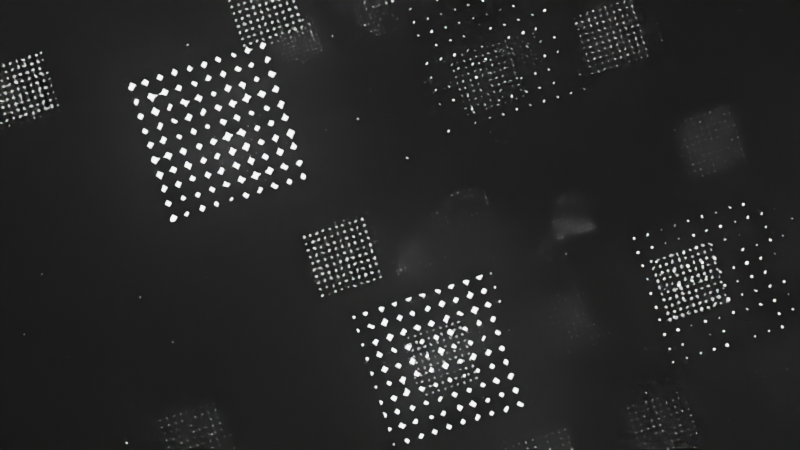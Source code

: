 # Source: grid_flyby_animation.blend  (saved by Blender 2.83.20; exported with 4.5.12 LTS)
import bpy
from mathutils import Matrix  # noqa: F401  (used for matrix-valued properties, if any)

bpy.ops.wm.read_factory_settings(use_empty=True)
scene = bpy.context.scene
scene.name = 'Scene'

# ---- collections
col_collection = bpy.data.collections.new('Collection'); scene.collection.children.link(col_collection)
col_block = bpy.data.collections.new('block'); scene.collection.children.link(col_block)

# ---- materials (node trees are filled in below, after node groups)
mat_material = bpy.data.materials.new('Material')
mat_material.surface_render_method = 'BLENDED'
mat_material.blend_method = 'BLEND'
mat_material.use_transparent_shadow = False
mat_material_001 = bpy.data.materials.new('Material.001')
mat_material_001.use_transparent_shadow = False

# ---- material node trees
mat_material.use_nodes = True; mat_material.node_tree.nodes.clear()
_N = mat_material.node_tree.nodes; _L = mat_material.node_tree.links
n0 = _N.new('ShaderNodeOutputMaterial'); n0.name = 'Material Output'; n0.location = (382, 300)
n1 = _N.new('ShaderNodeMixShader'); n1.name = 'Mix Shader'; n1.location = (-107, 377)
n2 = _N.new('ShaderNodeMapping'); n2.name = 'Mapping'; n2.location = (-1106, 389)
n2.width = 240
n3 = _N.new('ShaderNodeEmission'); n3.name = 'Emission'; n3.location = (-201, 126)
n3.inputs[1].default_value = 20.1
n4 = _N.new('ShaderNodeBsdfTransparent'); n4.name = 'Transparent BSDF'; n4.location = (-194, 232)
n5 = _N.new('ShaderNodeTexBrick'); n5.name = 'Brick Texture'; n5.location = (-1556, 384)
n5.squash_frequency = 5
n5.inputs[2].default_value = (0.3757, 0.3757, 0.3757, 1.0)
n5.inputs[4].default_value = 3.0
n5.inputs[5].default_value = 0.125
n5.inputs[6].default_value = 0.0
n5.inputs[9].default_value = 0.5
n6 = _N.new('ShaderNodeMix'); n6.name = 'Mix'; n6.location = (-1326, 378)
n6.data_type = 'RGBA'
n6.inputs[0].default_value = 0.7667
n7 = _N.new('ShaderNodeTexCoord'); n7.name = 'Texture Coordinate'; n7.location = (-1959, 394)
n8 = _N.new('ShaderNodeTexVoronoi'); n8.name = 'Voronoi Texture'; n8.location = (-816, 371)
n8.inputs[2].default_value = 13.0
n8.inputs[8].default_value = 0.1083
n9 = _N.new('ShaderNodeValToRGB'); n9.name = 'ColorRamp'; n9.location = (-517, 355)
n9.color_ramp.interpolation = 'CONSTANT'
while len(n9.color_ramp.elements) > 1: n9.color_ramp.elements.remove(n9.color_ramp.elements[-1])
n9.color_ramp.elements[0].position = 0.0; n9.color_ramp.elements[0].color = (1.0, 1.0, 1.0, 1.0)
_e = n9.color_ramp.elements.new(0.7227); _e.color = (0.0, 0.0, 0.0, 1.0)
_L.new(n1.outputs[0], n0.inputs[0])
_L.new(n8.outputs[0], n9.inputs[0])
_L.new(n9.outputs[0], n1.inputs[0])
_L.new(n2.outputs[0], n8.inputs[0])
_L.new(n3.outputs[0], n1.inputs[1])
_L.new(n4.outputs[0], n1.inputs[2])
_L.new(n7.outputs[3], n5.inputs[1])
_L.new(n5.outputs[0], n6.inputs[6])
_L.new(n6.outputs[2], n2.inputs[0])
_L.new(n7.outputs[3], n6.inputs[7])
n0.is_active_output = True
mat_material_001.use_nodes = True; mat_material_001.node_tree.nodes.clear()
_N = mat_material_001.node_tree.nodes; _L = mat_material_001.node_tree.links
n0 = _N.new('ShaderNodeOutputMaterial'); n0.name = 'Material Output'; n0.location = (396, 285)
n1 = _N.new('ShaderNodeVolumePrincipled'); n1.name = 'Principled Volume'; n1.location = (11, 291)
n1.inputs[2].default_value = 0.2
_L.new(n1.outputs[0], n0.inputs[1])
n0.is_active_output = True

# ---- world
world_world = bpy.data.worlds.new('World'); scene.world = world_world
world_world.use_nodes = True; world_world.node_tree.nodes.clear()
_N = world_world.node_tree.nodes; _L = world_world.node_tree.links
n0 = _N.new('ShaderNodeOutputWorld'); n0.name = 'World Output'; n0.location = (300, 300)
n1 = _N.new('ShaderNodeBackground'); n1.name = 'Background'; n1.location = (10, 300)
n1.inputs[0].default_value = (0.0, 0.0, 0.0, 1.0)
_L.new(n1.outputs[0], n0.inputs[0])
n0.is_active_output = True
world_world.color = (0.05088, 0.05088, 0.05088)
world_world.use_sun_shadow = False
world_world.sun_shadow_jitter_overblur = 0.0

# ---- cameras
cam_camera = bpy.data.cameras.new('Camera')

# ---- meshes
me_plane = bpy.data.meshes.new('Plane')
me_plane.from_pydata([(-5.0, -5.0, 0.0), (5.0, -5.0, 0.0), (-5.0, 5.0, 0.0), (5.0, 5.0, 0.0)], [], [(0, 1, 3, 2)])
_uv = me_plane.uv_layers.new(name='UVMap')
_uv.uv.foreach_set('vector', [0.0, 0.0, 1.0, 0.0, 1.0, 1.0, 0.0, 1.0])
me_plane.materials.append(mat_material)
me_plane.use_remesh_fix_poles = True
me_plane.use_remesh_preserve_attributes = False
me_plane.use_mirror_vertex_groups = False
me_plane.update()
me_plane_002 = bpy.data.meshes.new('Plane.002')
me_plane_002.from_pydata([(-5.0, -5.0, 0.0), (5.0, -5.0, 0.0), (-5.0, 5.0, 0.0), (5.0, 5.0, 0.0)], [], [(0, 1, 3, 2)])
_uv = me_plane_002.uv_layers.new(name='UVMap')
_uv.uv.foreach_set('vector', [0.0, 0.0, 1.0, 0.0, 1.0, 1.0, 0.0, 1.0])
me_plane_002.materials.append(mat_material)
me_plane_002.use_remesh_fix_poles = True
me_plane_002.use_remesh_preserve_attributes = False
me_plane_002.use_mirror_vertex_groups = False
me_plane_002.update()
me_cube = bpy.data.meshes.new('Cube')
me_cube.from_pydata([(-1.0, -1.0, -1.0), (-1.0, -1.0, 1.0), (-1.0, 1.0, -1.0), (-1.0, 1.0, 1.0), (1.0, -1.0, -1.0), (1.0, -1.0, 1.0), (1.0, 1.0, -1.0), (1.0, 1.0, 1.0)], [], [(0, 1, 3, 2), (2, 3, 7, 6), (6, 7, 5, 4), (4, 5, 1, 0), (2, 6, 4, 0), (7, 3, 1, 5)])
_uv = me_cube.uv_layers.new(name='UVMap')
_uv.uv.foreach_set('vector', [0.375, 0.0, 0.625, 0.0, 0.625, 0.25, 0.375, 0.25, 0.375, 0.25, 0.625, 0.25, 0.625, 0.5, 0.375, 0.5, 0.375, 0.5, 0.625, 0.5, 0.625, 0.75, 0.375, 0.75, 0.375, 0.75, 0.625, 0.75, 0.625, 1.0, 0.375, 1.0, 0.125, 0.5, 0.375, 0.5, 0.375, 0.75, 0.125, 0.75, 0.625, 0.5, 0.875, 0.5, 0.875, 0.75, 0.625, 0.75])
me_cube.materials.append(mat_material_001)
me_cube.use_remesh_fix_poles = True
me_cube.use_remesh_preserve_attributes = False
me_cube.use_mirror_vertex_groups = False
me_cube.update()

# ---- objects
ob_camera = bpy.data.objects.new('Camera', cam_camera)
ob_block = bpy.data.objects.new('block', None)
ob_block_001 = bpy.data.objects.new('block.001', None)
ob_block_002 = bpy.data.objects.new('block.002', None)
ob_block_003 = bpy.data.objects.new('block.003', None)
ob_block_004 = bpy.data.objects.new('block.004', None)
ob_block_005 = bpy.data.objects.new('block.005', None)
ob_plane = bpy.data.objects.new('Plane', me_plane)
ob_plane_002 = bpy.data.objects.new('Plane.002', me_plane_002)
ob_cube = bpy.data.objects.new('Cube', me_cube)

# ---- transforms, parenting, visibility, modifiers, constraints
ob_camera.location = (0.0, 9.606, 0.0)
ob_camera.rotation_euler = (1.571, 0.3072, -0.0)
ob_camera.lineart.crease_threshold = 0.0
ob_block.location = (0.0, 16.0, 0.0)
ob_block.instance_type = 'COLLECTION'
ob_block.lineart.crease_threshold = 0.0
ob_block_001.location = (0.0, 32.0, 0.0)
ob_block_001.instance_type = 'COLLECTION'
ob_block_001.lineart.crease_threshold = 0.0
ob_block_002.location = (0.0, 48.0, 0.0)
ob_block_002.instance_type = 'COLLECTION'
ob_block_002.lineart.crease_threshold = 0.0
ob_block_003.location = (0.0, 64.0, 0.0)
ob_block_003.instance_type = 'COLLECTION'
ob_block_003.lineart.crease_threshold = 0.0
ob_block_004.location = (0.0, 80.0, 0.0)
ob_block_004.instance_type = 'COLLECTION'
ob_block_004.lineart.crease_threshold = 0.0
ob_block_005.location = (0.0, 96.0, 0.0)
ob_block_005.instance_type = 'COLLECTION'
ob_block_005.lineart.crease_threshold = 0.0
ob_plane.location = (0.0, 0.0, 0.0)
ob_plane.rotation_euler = (1.571, -0.0, 0.0)
ob_plane.lineart.crease_threshold = 0.0
ob_plane_002.location = (0.0, -8.0, -1.0)
ob_plane_002.rotation_euler = (1.571, -0.0, 0.0)
ob_plane_002.lineart.crease_threshold = 0.0
ob_cube.location = (0.0, 0.0, 0.0)
ob_cube.scale = (8.0, 8.0, 8.0)
ob_cube.lineart.crease_threshold = 0.0
ob_block.instance_collection = col_block
ob_block_001.instance_collection = col_block
ob_block_002.instance_collection = col_block
ob_block_003.instance_collection = col_block
ob_block_004.instance_collection = col_block
ob_block_005.instance_collection = col_block

# ---- collection membership
scene.collection.objects.link(ob_camera)
col_collection.objects.link(ob_block)
col_collection.objects.link(ob_block_001)
col_collection.objects.link(ob_block_002)
col_collection.objects.link(ob_block_003)
col_collection.objects.link(ob_block_004)
col_collection.objects.link(ob_block_005)
col_block.objects.link(ob_plane)
col_block.objects.link(ob_plane_002)
col_block.objects.link(ob_cube)

# ---- scene / render settings (as saved in the file)
scene.camera = ob_camera
scene.frame_start = 1; scene.frame_end = 250; scene.frame_set(138)
scene.render.engine = 'BLENDER_EEVEE_NEXT'
scene.render.image_settings.file_format = 'FFMPEG'
scene.render.image_settings.color_mode = 'RGB'
scene.render.fps = 30
scene.render.use_motion_blur = True
scene.cycles.use_denoising = False
scene.cycles.samples = 128
scene.cycles.sampling_pattern = 'TABULATED_SOBOL'
scene.cycles.use_adaptive_sampling = False
scene.cycles.use_light_tree = False
scene.eevee.use_gtao = True
scene.eevee.use_raytracing = True
scene.view_settings.view_transform = 'Filmic'
bpy.context.view_layer.update()
